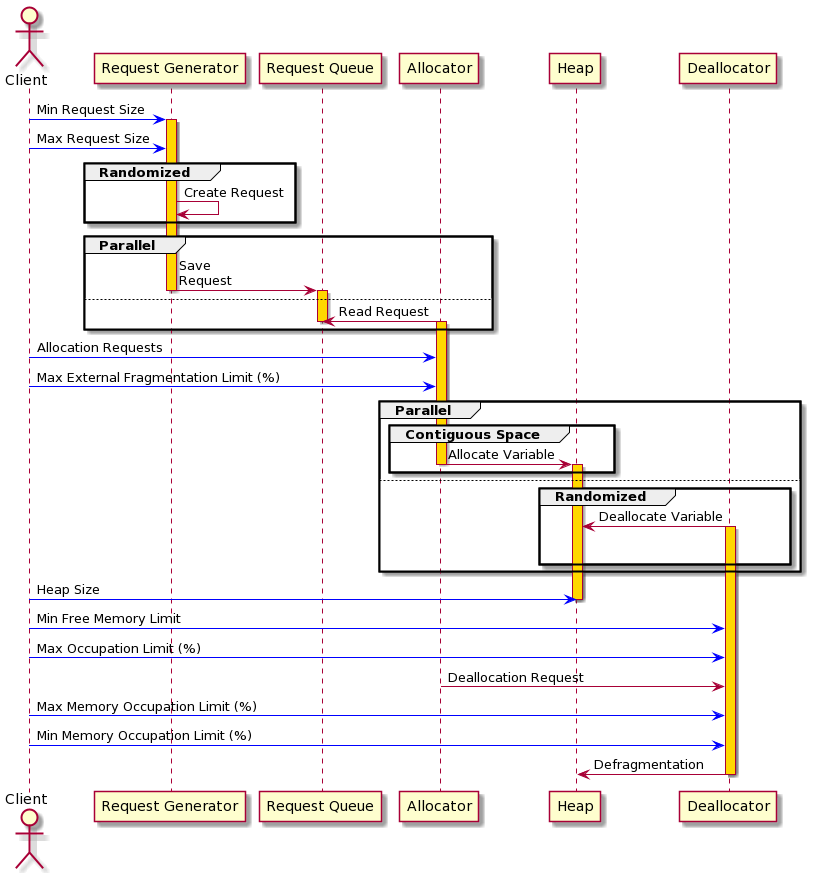

The diagram above was rendered by PlantUML. Its source (embedded in the PNG):
@startuml
'autoactivate on

actor Client
participant "Request Generator" as RG
participant "Request Queue" as RQ
Client-[#0000FF]>RG ++ #gold : Min Request Size
Client-[#0000FF]>RG : Max Request Size
group Randomized
RG->RG : Create Request
end

group Parallel
RG->RQ --++ #gold: Save\nRequest
else
Allocator->RQ : Read Request
Deactivate RQ
Activate Allocator #gold
end

Client-[#0000FF]>Allocator : Allocation Requests
Client-[#0000FF]>Allocator : Max External Fragmentation Limit (%)

group Parallel
group Contiguous Space
'Activate Allocator
Allocator->Heap --++ #gold: Allocate Variable
end
else
group Randomized
Deallocator->Heap : Deallocate Variable
Activate Deallocator #gold
Deactivate Allocator
end
end

Client-[#0000FF]>Heap : Heap Size
Deactivate Heap
Client-[#0000FF]>Deallocator : Min Free Memory Limit
Client-[#0000FF]>Deallocator: Max Occupation Limit (%)
Allocator->Deallocator: Deallocation Request
Client-[#0000FF]>Deallocator: Max Memory Occupation Limit (%)
Client-[#0000FF]>Deallocator: Min Memory Occupation Limit (%)
Deallocator->Heap: Defragmentation
Deactivate Deallocator
@enduml